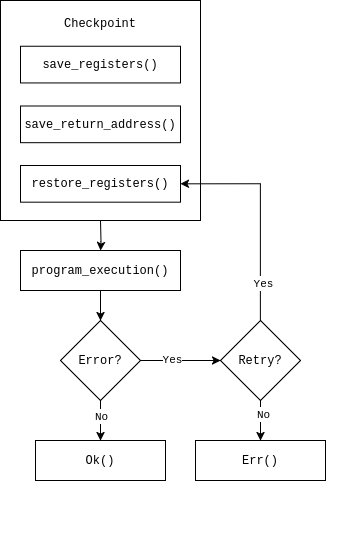

The diagram above was exported from draw.io. Its source (the exported page's mxGraphModel, read from the mxfile embedded in the PNG):
<mxGraphModel dx="1783" dy="939" grid="1" gridSize="10" guides="1" tooltips="1" connect="1" arrows="1" fold="1" page="1" pageScale="1" pageWidth="827" pageHeight="1169" math="0" shadow="0" adaptiveColors="simple">
  <root>
    <mxCell id="WIyWlLk6GJQsqaUBKTNV-0" />
    <mxCell id="WIyWlLk6GJQsqaUBKTNV-1" parent="WIyWlLk6GJQsqaUBKTNV-0" />
    <mxCell id="nOUy523i9ac7zt3wCxng-6" value="" style="group" vertex="1" connectable="0" parent="WIyWlLk6GJQsqaUBKTNV-1">
      <mxGeometry x="90" y="60" width="200" height="220" as="geometry" />
    </mxCell>
    <mxCell id="nOUy523i9ac7zt3wCxng-0" value="" style="rounded=0;whiteSpace=wrap;html=1;" vertex="1" parent="nOUy523i9ac7zt3wCxng-6">
      <mxGeometry width="200" height="220" as="geometry" />
    </mxCell>
    <mxCell id="nOUy523i9ac7zt3wCxng-1" value="&lt;div&gt;&lt;font face=&quot;Courier New&quot;&gt;Checkpoint&lt;/font&gt;&lt;/div&gt;" style="text;html=1;align=center;verticalAlign=middle;whiteSpace=wrap;rounded=0;" vertex="1" parent="nOUy523i9ac7zt3wCxng-6">
      <mxGeometry x="70" y="9.166666666666666" width="60" height="27.5" as="geometry" />
    </mxCell>
    <mxCell id="nOUy523i9ac7zt3wCxng-2" value="&lt;font face=&quot;Courier New&quot;&gt;save_registers()&lt;/font&gt;" style="rounded=0;whiteSpace=wrap;html=1;" vertex="1" parent="nOUy523i9ac7zt3wCxng-6">
      <mxGeometry x="20" y="45.83333333333333" width="160" height="36.666666666666664" as="geometry" />
    </mxCell>
    <mxCell id="nOUy523i9ac7zt3wCxng-4" value="&lt;font face=&quot;Courier New&quot;&gt;save_return_address()&lt;/font&gt;" style="rounded=0;whiteSpace=wrap;html=1;" vertex="1" parent="nOUy523i9ac7zt3wCxng-6">
      <mxGeometry x="20" y="105.41666666666666" width="160" height="36.666666666666664" as="geometry" />
    </mxCell>
    <mxCell id="nOUy523i9ac7zt3wCxng-5" value="&lt;font face=&quot;Courier New&quot;&gt;restore_registers()&lt;/font&gt;" style="rounded=0;whiteSpace=wrap;html=1;" vertex="1" parent="nOUy523i9ac7zt3wCxng-6">
      <mxGeometry x="20" y="165" width="160" height="36.666666666666664" as="geometry" />
    </mxCell>
    <mxCell id="nOUy523i9ac7zt3wCxng-7" value="" style="group" vertex="1" connectable="0" parent="WIyWlLk6GJQsqaUBKTNV-1">
      <mxGeometry x="90" y="260" width="350" height="350" as="geometry" />
    </mxCell>
    <mxCell id="nOUy523i9ac7zt3wCxng-16" style="edgeStyle=orthogonalEdgeStyle;rounded=0;orthogonalLoop=1;jettySize=auto;html=1;exitX=0.5;exitY=1;exitDx=0;exitDy=0;" edge="1" parent="nOUy523i9ac7zt3wCxng-7" source="nOUy523i9ac7zt3wCxng-10" target="nOUy523i9ac7zt3wCxng-13">
      <mxGeometry relative="1" as="geometry" />
    </mxCell>
    <mxCell id="nOUy523i9ac7zt3wCxng-10" value="&lt;div&gt;&lt;font face=&quot;Courier New&quot;&gt;program_execution()&lt;/font&gt;&lt;/div&gt;" style="rounded=0;whiteSpace=wrap;html=1;" vertex="1" parent="nOUy523i9ac7zt3wCxng-7">
      <mxGeometry x="20" y="50" width="160" height="40" as="geometry" />
    </mxCell>
    <mxCell id="nOUy523i9ac7zt3wCxng-28" style="edgeStyle=orthogonalEdgeStyle;rounded=0;orthogonalLoop=1;jettySize=auto;html=1;exitX=0.5;exitY=1;exitDx=0;exitDy=0;entryX=0.5;entryY=0;entryDx=0;entryDy=0;" edge="1" parent="nOUy523i9ac7zt3wCxng-7" source="nOUy523i9ac7zt3wCxng-13" target="nOUy523i9ac7zt3wCxng-27">
      <mxGeometry relative="1" as="geometry" />
    </mxCell>
    <mxCell id="nOUy523i9ac7zt3wCxng-29" value="&lt;font face=&quot;Courier New&quot;&gt;No&lt;/font&gt;" style="edgeLabel;html=1;align=center;verticalAlign=middle;resizable=0;points=[];" vertex="1" connectable="0" parent="nOUy523i9ac7zt3wCxng-28">
      <mxGeometry x="-0.2667" relative="1" as="geometry">
        <mxPoint as="offset" />
      </mxGeometry>
    </mxCell>
    <mxCell id="nOUy523i9ac7zt3wCxng-35" style="edgeStyle=orthogonalEdgeStyle;rounded=0;orthogonalLoop=1;jettySize=auto;html=1;exitX=1;exitY=0.5;exitDx=0;exitDy=0;entryX=0;entryY=0.5;entryDx=0;entryDy=0;" edge="1" parent="nOUy523i9ac7zt3wCxng-7" source="nOUy523i9ac7zt3wCxng-13" target="nOUy523i9ac7zt3wCxng-32">
      <mxGeometry relative="1" as="geometry" />
    </mxCell>
    <mxCell id="nOUy523i9ac7zt3wCxng-36" value="&lt;font face=&quot;Courier New&quot;&gt;Yes&lt;/font&gt;" style="edgeLabel;html=1;align=center;verticalAlign=middle;resizable=0;points=[];" vertex="1" connectable="0" parent="nOUy523i9ac7zt3wCxng-35">
      <mxGeometry x="-0.225" y="2" relative="1" as="geometry">
        <mxPoint as="offset" />
      </mxGeometry>
    </mxCell>
    <mxCell id="nOUy523i9ac7zt3wCxng-13" value="&lt;font face=&quot;Courier New&quot;&gt;Error?&lt;/font&gt;" style="rhombus;whiteSpace=wrap;html=1;" vertex="1" parent="nOUy523i9ac7zt3wCxng-7">
      <mxGeometry x="60" y="120" width="80" height="80" as="geometry" />
    </mxCell>
    <mxCell id="nOUy523i9ac7zt3wCxng-27" value="&lt;font face=&quot;Courier New&quot;&gt;Ok()&lt;/font&gt;" style="rounded=0;whiteSpace=wrap;html=1;" vertex="1" parent="nOUy523i9ac7zt3wCxng-7">
      <mxGeometry x="35" y="240" width="130" height="40" as="geometry" />
    </mxCell>
    <mxCell id="nOUy523i9ac7zt3wCxng-42" value="" style="edgeStyle=orthogonalEdgeStyle;rounded=0;orthogonalLoop=1;jettySize=auto;html=1;" edge="1" parent="nOUy523i9ac7zt3wCxng-7" source="nOUy523i9ac7zt3wCxng-32" target="nOUy523i9ac7zt3wCxng-40">
      <mxGeometry relative="1" as="geometry" />
    </mxCell>
    <mxCell id="nOUy523i9ac7zt3wCxng-43" value="&lt;font face=&quot;Courier New&quot;&gt;No&lt;/font&gt;" style="edgeLabel;html=1;align=center;verticalAlign=middle;resizable=0;points=[];" vertex="1" connectable="0" parent="nOUy523i9ac7zt3wCxng-42">
      <mxGeometry x="-0.3" y="2" relative="1" as="geometry">
        <mxPoint as="offset" />
      </mxGeometry>
    </mxCell>
    <mxCell id="nOUy523i9ac7zt3wCxng-32" value="&lt;font face=&quot;Courier New&quot;&gt;Retry?&lt;/font&gt;" style="rhombus;whiteSpace=wrap;html=1;" vertex="1" parent="nOUy523i9ac7zt3wCxng-7">
      <mxGeometry x="220" y="120" width="80" height="80" as="geometry" />
    </mxCell>
    <mxCell id="nOUy523i9ac7zt3wCxng-40" value="&lt;font face=&quot;Courier New&quot;&gt;Err()&lt;/font&gt;" style="rounded=0;whiteSpace=wrap;html=1;" vertex="1" parent="nOUy523i9ac7zt3wCxng-7">
      <mxGeometry x="195" y="240" width="130" height="40" as="geometry" />
    </mxCell>
    <mxCell id="nOUy523i9ac7zt3wCxng-19" style="edgeStyle=orthogonalEdgeStyle;rounded=0;orthogonalLoop=1;jettySize=auto;html=1;" edge="1" parent="WIyWlLk6GJQsqaUBKTNV-1" target="nOUy523i9ac7zt3wCxng-10">
      <mxGeometry relative="1" as="geometry">
        <mxPoint x="190" y="280" as="sourcePoint" />
      </mxGeometry>
    </mxCell>
    <mxCell id="nOUy523i9ac7zt3wCxng-37" style="edgeStyle=orthogonalEdgeStyle;rounded=0;orthogonalLoop=1;jettySize=auto;html=1;exitX=0.5;exitY=0;exitDx=0;exitDy=0;entryX=1;entryY=0.5;entryDx=0;entryDy=0;" edge="1" parent="WIyWlLk6GJQsqaUBKTNV-1" source="nOUy523i9ac7zt3wCxng-32" target="nOUy523i9ac7zt3wCxng-5">
      <mxGeometry relative="1" as="geometry" />
    </mxCell>
    <mxCell id="nOUy523i9ac7zt3wCxng-38" value="&lt;font face=&quot;Courier New&quot;&gt;Yes&lt;/font&gt;" style="edgeLabel;html=1;align=center;verticalAlign=middle;resizable=0;points=[];" vertex="1" connectable="0" parent="nOUy523i9ac7zt3wCxng-37">
      <mxGeometry x="-0.6493" y="-2" relative="1" as="geometry">
        <mxPoint as="offset" />
      </mxGeometry>
    </mxCell>
  </root>
</mxGraphModel>